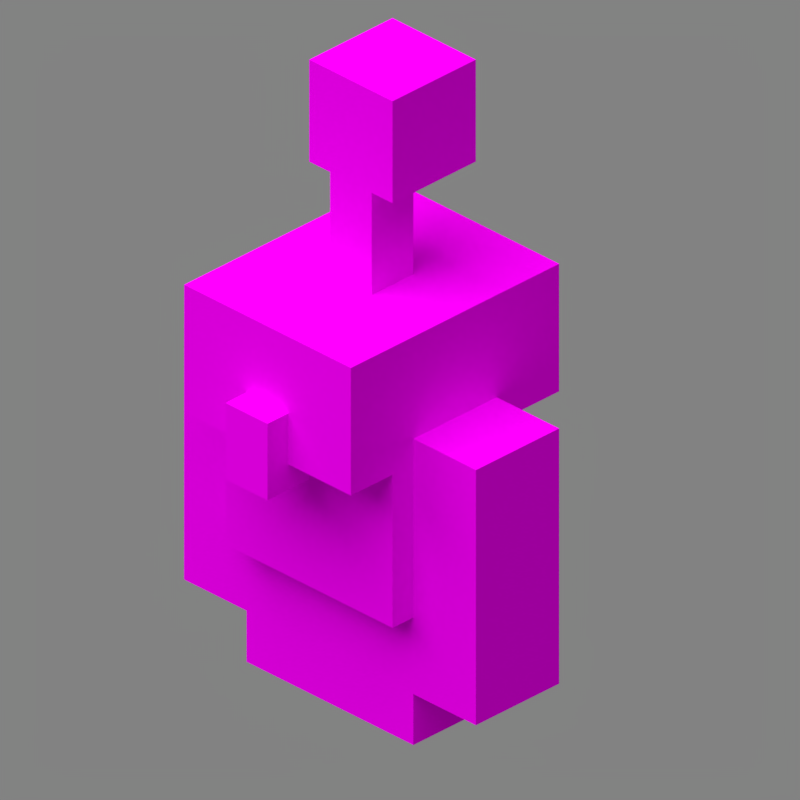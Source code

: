 # Source: copper_golem.blend  (saved by Blender 5.2.45; exported with 4.5.12 LTS)
import bpy
from mathutils import Matrix  # noqa: F401  (used for matrix-valued properties, if any)

bpy.ops.wm.read_factory_settings(use_empty=True)
scene = bpy.context.scene
scene.name = 'Scene'

# ---- collections
col_collection_1 = bpy.data.collections.new('Collection 1'); scene.collection.children.link(col_collection_1)

# ---- images (referenced by path relative to the original .blend; pixels are not part of the script)
import os
ASSET_DIR = os.environ.get("B2B_ASSET_DIR", "")  # directory of the original .blend (textures are referenced by path, not embedded)
HERE = os.path.dirname(os.path.abspath(__file__))  # packed textures are extracted next to this script under _unpacked/

def load_image(name, relpath, width, height, colorspace="sRGB"):
    """Load a texture the original file referenced (path relative to the .blend, or extracted next to this script)."""
    p = next((c for c in (os.path.join(HERE, relpath), os.path.join(ASSET_DIR, relpath)) if relpath and os.path.exists(c)), "")
    if p:
        img = bpy.data.images.load(p, check_existing=True)
        img.name = name
    else:  # same state as the original file: an image datablock whose file is absent (Cycles renders it pink)
        img = bpy.data.images.new(name, width, height)
        img.source = "FILE"
        img.filepath = "//" + (relpath or name)
    img.colorspace_settings.name = colorspace
    return img
img_main_png = load_image('main.png', 'assets/minecraft/textures/block/poplar_planks.png', 1024, 1024, 'sRGB')
img_copper_golem_png = load_image('copper_golem.png', 'assets/minecraft/textures/entity/copper_golem/copper_golem_oxidized.png', 1024, 1024, 'sRGB')

# ---- materials (node trees are filled in below, after node groups)
mat_main = bpy.data.materials.new('Main')
mat_main.surface_render_method = 'BLENDED'
mat_main.blend_method = 'BLEND'
mat_main.use_backface_culling = True
mat_main.use_backface_culling_lightprobe_volume = False
mat_m_55e0bcf6_0478_0e09_898c_10ba7e4c81a9 = bpy.data.materials.new('m_55e0bcf6-0478-0e09-898c-10ba7e4c81a9')
mat_m_55e0bcf6_0478_0e09_898c_10ba7e4c81a9.roughness = 1.0

# ---- material node trees
mat_main.use_nodes = True; mat_main.node_tree.nodes.clear()
_N = mat_main.node_tree.nodes; _L = mat_main.node_tree.links
n0 = _N.new('ShaderNodeOutputMaterial'); n0.name = 'Material Output'; n0.location = (300, 300)
n0.target = 'CYCLES'
n1 = _N.new('ShaderNodeBsdfPrincipled'); n1.name = 'Principled BSDF'; n1.location = (-285, 400)
n1.distribution = 'GGX'
n1.subsurface_method = 'BURLEY'
n1.inputs[2].default_value = 1.0
n1.inputs[3].default_value = 1.45
n1.inputs[13].default_value = 0.0
n1.inputs[20].default_value = 0.0
n1.inputs[27].default_value = (0.0, 0.0, 0.0, 1.0)
n1.inputs[28].default_value = 1.0
n2 = _N.new('ShaderNodeTexImage'); n2.name = 'Image Texture'; n2.location = (-896, 175)
n2.image = img_main_png
n2.interpolation = 'Closest'
n3 = _N.new('ShaderNodeOutputMaterial'); n3.name = 'Material Output.001'; n3.location = (-302, -48)
n3.target = 'EEVEE'
n4 = _N.new('ShaderNodeMixShader'); n4.name = 'Mix Shader'; n4.location = (-302, -48)
n4.label = 'Disable Shadow'
n4.hide = True
n5 = _N.new('ShaderNodeLightPath'); n5.name = 'Light Path'; n5.location = (-14, -29)
n5.hide = True
n6 = _N.new('ShaderNodeBsdfTransparent'); n6.name = 'Transparent BSDF'; n6.location = (-36, -82)
n6.hide = True
_L.new(n1.outputs[0], n0.inputs[0])
_L.new(n2.outputs[1], n1.inputs[4])
_L.new(n2.outputs[0], n1.inputs[0])
_L.new(n1.outputs[0], n4.inputs[1])
_L.new(n4.outputs[0], n3.inputs[0])
_L.new(n5.outputs[1], n4.inputs[0])
_L.new(n6.outputs[0], n4.inputs[2])
n0.is_active_output = True
mat_m_55e0bcf6_0478_0e09_898c_10ba7e4c81a9.use_nodes = True; mat_m_55e0bcf6_0478_0e09_898c_10ba7e4c81a9.node_tree.nodes.clear()
_N = mat_m_55e0bcf6_0478_0e09_898c_10ba7e4c81a9.node_tree.nodes; _L = mat_m_55e0bcf6_0478_0e09_898c_10ba7e4c81a9.node_tree.links
n0 = _N.new('ShaderNodeTexImage'); n0.name = 'Image Texture'; n0.location = (-480, 300)
n0.image = img_copper_golem_png
n0.interpolation = 'Closest'
n1 = _N.new('ShaderNodeOutputMaterial'); n1.name = 'Material Output.001'; n1.location = (626, -14)
n1.target = 'CYCLES'
n2 = _N.new('ShaderNodeBsdfPrincipled'); n2.name = 'Principled BSDF.001'; n2.location = (41, 86)
n2.distribution = 'GGX'
n2.subsurface_method = 'BURLEY'
n2.inputs[2].default_value = 1.0
n2.inputs[3].default_value = 1.45
n2.inputs[13].default_value = 0.0
n2.inputs[20].default_value = 0.0
n2.inputs[27].default_value = (0.0, 0.0, 0.0, 1.0)
n2.inputs[28].default_value = 1.0
n3 = _N.new('ShaderNodeOutputMaterial'); n3.name = 'Material Output.002'; n3.location = (23, -362)
n3.target = 'EEVEE'
n4 = _N.new('ShaderNodeMixShader'); n4.name = 'Mix Shader'; n4.location = (23, -362)
n4.label = 'Disable Shadow'
n4.hide = True
n5 = _N.new('ShaderNodeLightPath'); n5.name = 'Light Path'; n5.location = (311, -344)
n5.hide = True
n6 = _N.new('ShaderNodeBsdfTransparent'); n6.name = 'Transparent BSDF'; n6.location = (290, -396)
n6.hide = True
_L.new(n2.outputs[0], n1.inputs[0])
_L.new(n2.outputs[0], n4.inputs[1])
_L.new(n4.outputs[0], n3.inputs[0])
_L.new(n5.outputs[1], n4.inputs[0])
_L.new(n6.outputs[0], n4.inputs[2])
_L.new(n0.outputs[0], n2.inputs[0])
_L.new(n0.outputs[1], n2.inputs[4])
n1.is_active_output = True

# ---- world
world_world = bpy.data.worlds.new('World'); scene.world = world_world
world_world.use_nodes = True; world_world.node_tree.nodes.clear()
_N = world_world.node_tree.nodes; _L = world_world.node_tree.links
n0 = _N.new('ShaderNodeBackground'); n0.name = 'Background'; n0.location = (10, 300)
n0.inputs[0].default_value = (0.225, 0.225, 0.225, 1.0)
n1 = _N.new('ShaderNodeOutputWorld'); n1.name = 'World Output'; n1.location = (300, 300)
_L.new(n0.outputs[0], n1.inputs[0])
n1.is_active_output = True
world_world.color = (0.3268, 0.3268, 0.3268)
world_world.use_sun_shadow = False
world_world.sun_shadow_jitter_overblur = 0.0
world_world.cycles.sampling_method = 'MANUAL'

# ---- cameras
cam_camera = bpy.data.cameras.new('Camera')
cam_camera.type = 'ORTHO'
cam_camera.clip_end = 100.0
cam_camera.lens = 35.0
cam_camera.sensor_width = 32.0
cam_camera.sensor_height = 18.0
cam_camera.ortho_scale = 5.08
cam_camera.dof.focus_distance = 0.0
cam_camera.dof.aperture_fstop = 128.0

# ---- lights
light_sun = bpy.data.lights.new('Sun', 'SUN')
light_sun.transmission_factor = 0.0
light_sun.angle = 1.309
light_sun.energy = 3.2
light_sun.shadow_soft_size = 0.125

# ---- meshes
me_cube = bpy.data.meshes.new('Cube')
me_cube.from_pydata([(1.0, 1.0, -1.0), (1.0, -1.0, -1.0), (-1.0, -1.0, -1.0), (-1.0, 1.0, -1.0), (1.0, 1.0, 1.0), (1.0, -1.0, 1.0), (-1.0, -1.0, 1.0), (-1.0, 1.0, 1.0)], [], [(0, 1, 2, 3), (4, 7, 6, 5), (0, 4, 5, 1), (1, 5, 6, 2), (2, 6, 7, 3), (4, 0, 3, 7)])
_uv = me_cube.uv_layers.new(name='UVMap')
_uv.uv.foreach_set('vector', [1.0, 0.0, 1.0, 1.0, 0.0, 1.0, 0.0, 0.0, 1.0, 1.0, 0.0, 1.0, 0.0, 0.0, 1.0, 0.0, 1.0, 0.0, 1.0, 1.0, 0.0, 1.0, 0.0, 0.0, 1.0, 0.0, 1.0, 1.0, 0.0, 1.0, 0.0, 0.0, 1.0, 0.0, 1.0, 1.0, 0.0, 1.0, 0.0, 0.0, 0.0, 1.0, 0.0, 0.0, 1.0, 0.0, 1.0, 1.0])
me_cube.materials.append(mat_main)
me_cube.use_remesh_preserve_volume = False
me_cube.use_remesh_preserve_attributes = False
me_cube.use_mirror_vertex_groups = False
me_cube.update()
me_arm_left = bpy.data.meshes.new('arm_left')
me_arm_left.from_pydata([(-0.25, 0.75, 0.125), (-0.25, 0.75, -0.125), (-0.25, 0.125, 0.125), (-0.25, 0.125, -0.125), (-0.4375, 0.75, -0.125), (-0.4375, 0.75, 0.125), (-0.4375, 0.125, -0.125), (-0.4375, 0.125, 0.125)], [], [(3, 6, 4, 1), (2, 3, 1, 0), (7, 2, 0, 5), (6, 7, 5, 4), (5, 0, 1, 4), (6, 3, 2, 7)])
me_arm_left.polygons.foreach_set('use_smooth', [True] * 6)
_k = set([(0, 1), (0, 2), (0, 5), (1, 3), (1, 4), (2, 3), (2, 7), (3, 6), (4, 5), (4, 6), (5, 7), (6, 7)])
me_arm_left.attributes.new('sharp_edge', 'BOOLEAN', 'EDGE').data.foreach_set('value', [ (min(e.vertices), max(e.vertices)) in _k for e in me_arm_left.edges])
_uv = me_arm_left.uv_layers.new(name='UVMap')
_uv.uv.foreach_set('vector', [0.6719, 0.5312, 0.625, 0.5312, 0.625, 0.6875, 0.6719, 0.6875, 0.7344, 0.5312, 0.6719, 0.5312, 0.6719, 0.6875, 0.7344, 0.6875, 0.7812, 0.5312, 0.7344, 0.5312, 0.7344, 0.6875, 0.7812, 0.6875, 0.625, 0.5312, 0.5625, 0.5312, 0.5625, 0.6875, 0.625, 0.6875, 0.6719, 0.6875, 0.625, 0.6875, 0.625, 0.75, 0.6719, 0.75, 0.6719, 0.6875, 0.7188, 0.6875, 0.7188, 0.75, 0.6719, 0.75])
me_arm_left.materials.append(mat_m_55e0bcf6_0478_0e09_898c_10ba7e4c81a9)
me_arm_left.update()
me_arm_left.normals_split_custom_set([tuple(v) for v in zip(*[iter([0.0, 0.0, -1.0, 0.0, 0.0, -1.0, 0.0, 0.0, -1.0, 0.0, 0.0, -1.0, 1.0, 0.0, 0.0, 1.0, 0.0, 0.0, 1.0, 0.0, 0.0, 1.0, 0.0, 0.0, 0.0, 0.0, 1.0, 0.0, 0.0, 1.0, 0.0, 0.0, 1.0, 0.0, 0.0, 1.0, -1.0, 0.0, 0.0, -1.0, 0.0, 0.0, -1.0, 0.0, 0.0, -1.0, 0.0, 0.0, 0.0, 1.0, 0.0, 0.0, 1.0, 0.0, 0.0, 1.0, 0.0, 0.0, 1.0, 0.0, 0.0, -1.0, 0.0, 0.0, -1.0, 0.0, 0.0, -1.0, 0.0, 0.0, -1.0, 0.0])] * 3)])
me_arm_right = bpy.data.meshes.new('arm_right')
me_arm_right.from_pydata([(0.4375, 0.75, 0.125), (0.4375, 0.75, -0.125), (0.4375, 0.125, 0.125), (0.4375, 0.125, -0.125), (0.25, 0.75, -0.125), (0.25, 0.75, 0.125), (0.25, 0.125, -0.125), (0.25, 0.125, 0.125)], [], [(3, 6, 4, 1), (2, 3, 1, 0), (7, 2, 0, 5), (6, 7, 5, 4), (5, 0, 1, 4), (6, 3, 2, 7)])
me_arm_right.polygons.foreach_set('use_smooth', [True] * 6)
_k = set([(0, 1), (0, 2), (0, 5), (1, 3), (1, 4), (2, 3), (2, 7), (3, 6), (4, 5), (4, 6), (5, 7), (6, 7)])
me_arm_right.attributes.new('sharp_edge', 'BOOLEAN', 'EDGE').data.foreach_set('value', [ (min(e.vertices), max(e.vertices)) in _k for e in me_arm_right.edges])
_uv = me_arm_right.uv_layers.new(name='UVMap')
_uv.uv.foreach_set('vector', [0.8906, 0.5312, 0.8438, 0.5312, 0.8438, 0.6875, 0.8906, 0.6875, 0.8438, 0.5312, 0.7812, 0.5312, 0.7812, 0.6875, 0.8438, 0.6875, 1.0, 0.5312, 0.9531, 0.5312, 0.9531, 0.6875, 1.0, 0.6875, 0.9531, 0.5312, 0.8906, 0.5312, 0.8906, 0.6875, 0.9531, 0.6875, 0.8906, 0.6875, 0.8438, 0.6875, 0.8438, 0.75, 0.8906, 0.75, 0.8906, 0.6875, 0.9375, 0.6875, 0.9375, 0.75, 0.8906, 0.75])
me_arm_right.materials.append(mat_m_55e0bcf6_0478_0e09_898c_10ba7e4c81a9)
me_arm_right.update()
me_arm_right.normals_split_custom_set([tuple(v) for v in zip(*[iter([0.0, 0.0, -1.0, 0.0, 0.0, -1.0, 0.0, 0.0, -1.0, 0.0, 0.0, -1.0, 1.0, 0.0, 0.0, 1.0, 0.0, 0.0, 1.0, 0.0, 0.0, 1.0, 0.0, 0.0, 0.0, 0.0, 1.0, 0.0, 0.0, 1.0, 0.0, 0.0, 1.0, 0.0, 0.0, 1.0, -1.0, 0.0, 0.0, -1.0, 0.0, 0.0, -1.0, 0.0, 0.0, -1.0, 0.0, 0.0, 0.0, 1.0, 0.0, 0.0, 1.0, 0.0, 0.0, 1.0, 0.0, 0.0, 1.0, 0.0, 0.0, -1.0, 0.0, 0.0, -1.0, 0.0, 0.0, -1.0, 0.0, 0.0, -1.0, 0.0])] * 3)])
me_body = bpy.data.meshes.new('body')
me_body.from_pydata([(0.25, 0.6875, 0.1875), (0.25, 0.6875, -0.1875), (0.25, 0.3125, 0.1875), (0.25, 0.3125, -0.1875), (-0.25, 0.6875, -0.1875), (-0.25, 0.6875, 0.1875), (-0.25, 0.3125, -0.1875), (-0.25, 0.3125, 0.1875)], [], [(3, 6, 4, 1), (2, 3, 1, 0), (7, 2, 0, 5), (6, 7, 5, 4), (5, 0, 1, 4), (6, 3, 2, 7)])
me_body.polygons.foreach_set('use_smooth', [True] * 6)
_k = set([(0, 1), (0, 2), (0, 5), (1, 3), (1, 4), (2, 3), (2, 7), (3, 6), (4, 5), (4, 6), (5, 7), (6, 7)])
me_body.attributes.new('sharp_edge', 'BOOLEAN', 'EDGE').data.foreach_set('value', [ (min(e.vertices), max(e.vertices)) in _k for e in me_body.edges])
_uv = me_body.uv_layers.new(name='UVMap')
_uv.uv.foreach_set('vector', [0.09375, 0.5781, 0.2188, 0.5781, 0.2188, 0.6719, 0.09375, 0.6719, 0.0, 0.5781, 0.09375, 0.5781, 0.09375, 0.6719, 0.0, 0.6719, 0.3125, 0.5781, 0.4375, 0.5781, 0.4375, 0.6719, 0.3125, 0.6719, 0.2188, 0.5781, 0.3125, 0.5781, 0.3125, 0.6719, 0.2188, 0.6719, 0.09375, 0.6719, 0.2188, 0.6719, 0.2188, 0.7656, 0.09375, 0.7656, 0.2188, 0.6719, 0.3438, 0.6719, 0.3438, 0.7656, 0.2188, 0.7656])
me_body.materials.append(mat_m_55e0bcf6_0478_0e09_898c_10ba7e4c81a9)
me_body.update()
me_body.normals_split_custom_set([tuple(v) for v in zip(*[iter([0.0, 0.0, -1.0, 0.0, 0.0, -1.0, 0.0, 0.0, -1.0, 0.0, 0.0, -1.0, 1.0, 0.0, 0.0, 1.0, 0.0, 0.0, 1.0, 0.0, 0.0, 1.0, 0.0, 0.0, 0.0, 0.0, 1.0, 0.0, 0.0, 1.0, 0.0, 0.0, 1.0, 0.0, 0.0, 1.0, -1.0, 0.0, 0.0, -1.0, 0.0, 0.0, -1.0, 0.0, 0.0, -1.0, 0.0, 0.0, 0.0, 1.0, 0.0, 0.0, 1.0, 0.0, 0.0, 1.0, 0.0, 0.0, 1.0, 0.0, 0.0, -1.0, 0.0, 0.0, -1.0, 0.0, 0.0, -1.0, 0.0, 0.0, -1.0, 0.0])] * 3)])
me_foot_left = bpy.data.meshes.new('foot_left')
me_foot_left.from_pydata([(0.0, 0.3125, 0.125), (0.0, 0.3125, -0.125), (0.0, 0.0, 0.125), (0.0, 0.0, -0.125), (-0.25, 0.3125, -0.125), (-0.25, 0.3125, 0.125), (-0.25, 0.0, -0.125), (-0.25, 0.0, 0.125)], [], [(3, 6, 4, 1), (2, 3, 1, 0), (7, 2, 0, 5), (6, 7, 5, 4), (5, 0, 1, 4), (6, 3, 2, 7)])
me_foot_left.polygons.foreach_set('use_smooth', [True] * 6)
_k = set([(0, 1), (0, 2), (0, 5), (1, 3), (1, 4), (2, 3), (2, 7), (3, 6), (4, 5), (4, 6), (5, 7), (6, 7)])
me_foot_left.attributes.new('sharp_edge', 'BOOLEAN', 'EDGE').data.foreach_set('value', [ (min(e.vertices), max(e.vertices)) in _k for e in me_foot_left.edges])
_uv = me_foot_left.uv_layers.new(name='UVMap')
_uv.uv.foreach_set('vector', [0.0625, 0.4375, 0.125, 0.4375, 0.125, 0.5156, 0.0625, 0.5156, 0.0, 0.4375, 0.0625, 0.4375, 0.0625, 0.5156, 0.0, 0.5156, 0.1875, 0.4375, 0.25, 0.4375, 0.25, 0.5156, 0.1875, 0.5156, 0.125, 0.4375, 0.1875, 0.4375, 0.1875, 0.5156, 0.125, 0.5156, 0.0625, 0.5156, 0.125, 0.5156, 0.125, 0.5781, 0.0625, 0.5781, 0.125, 0.5156, 0.1875, 0.5156, 0.1875, 0.5781, 0.125, 0.5781])
me_foot_left.materials.append(mat_m_55e0bcf6_0478_0e09_898c_10ba7e4c81a9)
me_foot_left.update()
me_foot_left.normals_split_custom_set([tuple(v) for v in zip(*[iter([0.0, 0.0, -1.0, 0.0, 0.0, -1.0, 0.0, 0.0, -1.0, 0.0, 0.0, -1.0, 1.0, 0.0, 0.0, 1.0, 0.0, 0.0, 1.0, 0.0, 0.0, 1.0, 0.0, 0.0, 0.0, 0.0, 1.0, 0.0, 0.0, 1.0, 0.0, 0.0, 1.0, 0.0, 0.0, 1.0, -1.0, 0.0, 0.0, -1.0, 0.0, 0.0, -1.0, 0.0, 0.0, -1.0, 0.0, 0.0, 0.0, 1.0, 0.0, 0.0, 1.0, 0.0, 0.0, 1.0, 0.0, 0.0, 1.0, 0.0, 0.0, -1.0, 0.0, 0.0, -1.0, 0.0, 0.0, -1.0, 0.0, 0.0, -1.0, 0.0])] * 3)])
me_foot_right = bpy.data.meshes.new('foot_right')
me_foot_right.from_pydata([(0.25, 0.3125, 0.125), (0.25, 0.3125, -0.125), (0.25, 0.0, 0.125), (0.25, 0.0, -0.125), (0.0, 0.3125, -0.125), (0.0, 0.3125, 0.125), (0.0, 0.0, -0.125), (0.0, 0.0, 0.125)], [], [(3, 6, 4, 1), (2, 3, 1, 0), (7, 2, 0, 5), (6, 7, 5, 4), (5, 0, 1, 4), (6, 3, 2, 7)])
me_foot_right.polygons.foreach_set('use_smooth', [True] * 6)
_k = set([(0, 1), (0, 2), (0, 5), (1, 3), (1, 4), (2, 3), (2, 7), (3, 6), (4, 5), (4, 6), (5, 7), (6, 7)])
me_foot_right.attributes.new('sharp_edge', 'BOOLEAN', 'EDGE').data.foreach_set('value', [ (min(e.vertices), max(e.vertices)) in _k for e in me_foot_right.edges])
_uv = me_foot_right.uv_layers.new(name='UVMap')
_uv.uv.foreach_set('vector', [0.3125, 0.4375, 0.375, 0.4375, 0.375, 0.5156, 0.3125, 0.5156, 0.25, 0.4375, 0.3125, 0.4375, 0.3125, 0.5156, 0.25, 0.5156, 0.4375, 0.4375, 0.5, 0.4375, 0.5, 0.5156, 0.4375, 0.5156, 0.375, 0.4375, 0.4375, 0.4375, 0.4375, 0.5156, 0.375, 0.5156, 0.3125, 0.5156, 0.375, 0.5156, 0.375, 0.5781, 0.3125, 0.5781, 0.375, 0.5156, 0.4375, 0.5156, 0.4375, 0.5781, 0.375, 0.5781])
me_foot_right.materials.append(mat_m_55e0bcf6_0478_0e09_898c_10ba7e4c81a9)
me_foot_right.update()
me_foot_right.normals_split_custom_set([tuple(v) for v in zip(*[iter([0.0, 0.0, -1.0, 0.0, 0.0, -1.0, 0.0, 0.0, -1.0, 0.0, 0.0, -1.0, 1.0, 0.0, 0.0, 1.0, 0.0, 0.0, 1.0, 0.0, 0.0, 1.0, 0.0, 0.0, 0.0, 0.0, 1.0, 0.0, 0.0, 1.0, 0.0, 0.0, 1.0, 0.0, 0.0, 1.0, -1.0, 0.0, 0.0, -1.0, 0.0, 0.0, -1.0, 0.0, 0.0, -1.0, 0.0, 0.0, 0.0, 1.0, 0.0, 0.0, 1.0, 0.0, 0.0, 1.0, 0.0, 0.0, 1.0, 0.0, 0.0, -1.0, 0.0, 0.0, -1.0, 0.0, 0.0, -1.0, 0.0, 0.0, -1.0, 0.0])] * 3)])
me_head = bpy.data.meshes.new('head')
me_head.from_pydata([(0.25, 1.0, 0.3125), (0.25, 1.0, -0.3125), (0.25, 0.6875, 0.3125), (0.25, 0.6875, -0.3125), (-0.25, 1.0, -0.3125), (-0.25, 1.0, 0.3125), (-0.25, 0.6875, -0.3125), (-0.25, 0.6875, 0.3125)], [], [(3, 6, 4, 1), (2, 3, 1, 0), (7, 2, 0, 5), (6, 7, 5, 4), (5, 0, 1, 4), (6, 3, 2, 7)])
me_head.polygons.foreach_set('use_smooth', [True] * 6)
_k = set([(0, 1), (0, 2), (0, 5), (1, 3), (1, 4), (2, 3), (2, 7), (3, 6), (4, 5), (4, 6), (5, 7), (6, 7)])
me_head.attributes.new('sharp_edge', 'BOOLEAN', 'EDGE').data.foreach_set('value', [ (min(e.vertices), max(e.vertices)) in _k for e in me_head.edges])
_uv = me_head.uv_layers.new(name='UVMap')
_uv.uv.foreach_set('vector', [0.1562, 0.7656, 0.2812, 0.7656, 0.2812, 0.8438, 0.1562, 0.8438, 0.0, 0.7656, 0.1562, 0.7656, 0.1562, 0.8438, 0.0, 0.8438, 0.4375, 0.7656, 0.5625, 0.7656, 0.5625, 0.8438, 0.4375, 0.8438, 0.2812, 0.7656, 0.4375, 0.7656, 0.4375, 0.8438, 0.2812, 0.8438, 0.1562, 0.8438, 0.2812, 0.8438, 0.2812, 1.0, 0.1562, 1.0, 0.2812, 0.8438, 0.4062, 0.8438, 0.4062, 1.0, 0.2812, 1.0])
me_head.materials.append(mat_m_55e0bcf6_0478_0e09_898c_10ba7e4c81a9)
me_head.update()
me_head.normals_split_custom_set([tuple(v) for v in zip(*[iter([0.0, 0.0, -1.0, 0.0, 0.0, -1.0, 0.0, 0.0, -1.0, 0.0, 0.0, -1.0, 1.0, 0.0, 0.0, 1.0, 0.0, 0.0, 1.0, 0.0, 0.0, 1.0, 0.0, 0.0, 0.0, 0.0, 1.0, 0.0, 0.0, 1.0, 0.0, 0.0, 1.0, 0.0, 0.0, 1.0, -1.0, 0.0, 0.0, -1.0, 0.0, 0.0, -1.0, 0.0, 0.0, -1.0, 0.0, 0.0, 0.0, 1.0, 0.0, 0.0, 1.0, 0.0, 0.0, 1.0, 0.0, 0.0, 1.0, 0.0, 0.0, -1.0, 0.0, 0.0, -1.0, 0.0, 0.0, -1.0, 0.0, 0.0, -1.0, 0.0])] * 3)])
me_lightning_rod_body = bpy.data.meshes.new('lightning_rod_body')
me_lightning_rod_body.from_pydata([(0.0625, 1.25, 0.0625), (0.0625, 1.25, -0.0625), (0.0625, 1.0, 0.0625), (0.0625, 1.0, -0.0625), (-0.0625, 1.25, -0.0625), (-0.0625, 1.25, 0.0625), (-0.0625, 1.0, -0.0625), (-0.0625, 1.0, 0.0625)], [], [(3, 6, 4, 1), (2, 3, 1, 0), (7, 2, 0, 5), (6, 7, 5, 4), (5, 0, 1, 4), (6, 3, 2, 7)])
me_lightning_rod_body.polygons.foreach_set('use_smooth', [True] * 6)
_k = set([(0, 1), (0, 2), (0, 5), (1, 3), (1, 4), (2, 3), (2, 7), (3, 6), (4, 5), (4, 6), (5, 7), (6, 7)])
me_lightning_rod_body.attributes.new('sharp_edge', 'BOOLEAN', 'EDGE').data.foreach_set('value', [ (min(e.vertices), max(e.vertices)) in _k for e in me_lightning_rod_body.edges])
_uv = me_lightning_rod_body.uv_layers.new(name='UVMap')
_uv.uv.foreach_set('vector', [0.6094, 0.7812, 0.6406, 0.7812, 0.6406, 0.8438, 0.6094, 0.8438, 0.5781, 0.7812, 0.6094, 0.7812, 0.6094, 0.8438, 0.5781, 0.8438, 0.6406, 0.7812, 0.6719, 0.7812, 0.6719, 0.8438, 0.6406, 0.8438, 0.6719, 0.7812, 0.7031, 0.7812, 0.7031, 0.8438, 0.6719, 0.8438, 0.6094, 0.8438, 0.6406, 0.8438, 0.6406, 0.875, 0.6094, 0.875, 0.6406, 0.8438, 0.6719, 0.8438, 0.6719, 0.875, 0.6406, 0.875])
me_lightning_rod_body.materials.append(mat_m_55e0bcf6_0478_0e09_898c_10ba7e4c81a9)
me_lightning_rod_body.update()
me_lightning_rod_body.normals_split_custom_set([tuple(v) for v in zip(*[iter([0.0, 0.0, -1.0, 0.0, 0.0, -1.0, 0.0, 0.0, -1.0, 0.0, 0.0, -1.0, 1.0, 0.0, 0.0, 1.0, 0.0, 0.0, 1.0, 0.0, 0.0, 1.0, 0.0, 0.0, 0.0, 0.0, 1.0, 0.0, 0.0, 1.0, 0.0, 0.0, 1.0, 0.0, 0.0, 1.0, -1.0, 0.0, 0.0, -1.0, 0.0, 0.0, -1.0, 0.0, 0.0, -1.0, 0.0, 0.0, 0.0, 1.0, 0.0, 0.0, 1.0, 0.0, 0.0, 1.0, 0.0, 0.0, 1.0, 0.0, 0.0, -1.0, 0.0, 0.0, -1.0, 0.0, 0.0, -1.0, 0.0, 0.0, -1.0, 0.0])] * 3)])
me_lightning_rod_head = bpy.data.meshes.new('lightning_rod_head')
me_lightning_rod_head.from_pydata([(0.125, 1.5, 0.1875), (0.125, 1.5, -0.0625), (0.125, 1.25, 0.1875), (0.125, 1.25, -0.0625), (-0.125, 1.5, -0.0625), (-0.125, 1.5, 0.1875), (-0.125, 1.25, -0.0625), (-0.125, 1.25, 0.1875)], [], [(3, 6, 4, 1), (2, 3, 1, 0), (7, 2, 0, 5), (6, 7, 5, 4), (5, 0, 1, 4), (6, 3, 2, 7)])
me_lightning_rod_head.polygons.foreach_set('use_smooth', [True] * 6)
_k = set([(0, 1), (0, 2), (0, 5), (1, 3), (1, 4), (2, 3), (2, 7), (3, 6), (4, 5), (4, 6), (5, 7), (6, 7)])
me_lightning_rod_head.attributes.new('sharp_edge', 'BOOLEAN', 'EDGE').data.foreach_set('value', [ (min(e.vertices), max(e.vertices)) in _k for e in me_lightning_rod_head.edges])
_uv = me_lightning_rod_head.uv_layers.new(name='UVMap')
_uv.uv.foreach_set('vector', [0.6406, 0.875, 0.7031, 0.875, 0.7031, 0.9375, 0.6406, 0.9375, 0.5781, 0.875, 0.6406, 0.875, 0.6406, 0.9375, 0.5781, 0.9375, 0.7031, 0.875, 0.7656, 0.875, 0.7656, 0.9375, 0.7031, 0.9375, 0.7656, 0.875, 0.8281, 0.875, 0.8281, 0.9375, 0.7656, 0.9375, 0.6406, 0.9375, 0.7031, 0.9375, 0.7031, 1.0, 0.6406, 1.0, 0.7031, 0.9375, 0.7656, 0.9375, 0.7656, 1.0, 0.7031, 1.0])
me_lightning_rod_head.materials.append(mat_m_55e0bcf6_0478_0e09_898c_10ba7e4c81a9)
me_lightning_rod_head.update()
me_lightning_rod_head.normals_split_custom_set([tuple(v) for v in zip(*[iter([0.0, 0.0, -1.0, 0.0, 0.0, -1.0, 0.0, 0.0, -1.0, 0.0, 0.0, -1.0, 1.0, 0.0, 0.0, 1.0, 0.0, 0.0, 1.0, 0.0, 0.0, 1.0, 0.0, 0.0, 0.0, 0.0, 1.0, 0.0, 0.0, 1.0, 0.0, 0.0, 1.0, 0.0, 0.0, 1.0, -1.0, 0.0, 0.0, -1.0, 0.0, 0.0, -1.0, 0.0, 0.0, -1.0, 0.0, 0.0, 0.0, 1.0, 0.0, 0.0, 1.0, 0.0, 0.0, 1.0, 0.0, 0.0, 1.0, 0.0, 0.0, -1.0, 0.0, 0.0, -1.0, 0.0, 0.0, -1.0, 0.0, 0.0, -1.0, 0.0])] * 3)])
me_nose = bpy.data.meshes.new('nose')
me_nose.from_pydata([(0.0625, 0.8125, -0.25), (0.0625, 0.8125, -0.375), (0.0625, 0.625, -0.25), (0.0625, 0.625, -0.375), (-0.0625, 0.8125, -0.375), (-0.0625, 0.8125, -0.25), (-0.0625, 0.625, -0.375), (-0.0625, 0.625, -0.25)], [], [(3, 6, 4, 1), (2, 3, 1, 0), (7, 2, 0, 5), (6, 7, 5, 4), (5, 0, 1, 4), (6, 3, 2, 7)])
me_nose.polygons.foreach_set('use_smooth', [True] * 6)
_k = set([(0, 1), (0, 2), (0, 5), (1, 3), (1, 4), (2, 3), (2, 7), (3, 6), (4, 5), (4, 6), (5, 7), (6, 7)])
me_nose.attributes.new('sharp_edge', 'BOOLEAN', 'EDGE').data.foreach_set('value', [ (min(e.vertices), max(e.vertices)) in _k for e in me_nose.edges])
_uv = me_nose.uv_layers.new(name='UVMap')
_uv.uv.foreach_set('vector', [0.9062, 0.9219, 0.9375, 0.9219, 0.9375, 0.9688, 0.9062, 0.9688, 0.875, 0.9219, 0.9062, 0.9219, 0.9062, 0.9688, 0.875, 0.9688, 0.9688, 0.9219, 1.0, 0.9219, 1.0, 0.9688, 0.9688, 0.9688, 0.9375, 0.9219, 0.9688, 0.9219, 0.9688, 0.9688, 0.9375, 0.9688, 0.9062, 0.9688, 0.9375, 0.9688, 0.9375, 1.0, 0.9062, 1.0, 0.9375, 0.9688, 0.9688, 0.9688, 0.9688, 1.0, 0.9375, 1.0])
me_nose.materials.append(mat_m_55e0bcf6_0478_0e09_898c_10ba7e4c81a9)
me_nose.update()
me_nose.normals_split_custom_set([tuple(v) for v in zip(*[iter([0.0, 0.0, -1.0, 0.0, 0.0, -1.0, 0.0, 0.0, -1.0, 0.0, 0.0, -1.0, 1.0, 0.0, 0.0, 1.0, 0.0, 0.0, 1.0, 0.0, 0.0, 1.0, 0.0, 0.0, 0.0, 0.0, 1.0, 0.0, 0.0, 1.0, 0.0, 0.0, 1.0, 0.0, 0.0, 1.0, -1.0, 0.0, 0.0, -1.0, 0.0, 0.0, -1.0, 0.0, 0.0, -1.0, 0.0, 0.0, 0.0, 1.0, 0.0, 0.0, 1.0, 0.0, 0.0, 1.0, 0.0, 0.0, 1.0, 0.0, 0.0, -1.0, 0.0, 0.0, -1.0, 0.0, 0.0, -1.0, 0.0, 0.0, -1.0, 0.0])] * 3)])

# ---- objects
ob_cube = bpy.data.objects.new('Cube', me_cube)
ob_camera = bpy.data.objects.new('Camera', cam_camera)
ob_sun = bpy.data.objects.new('Sun', light_sun)
ob_arm_left = bpy.data.objects.new('arm_left', me_arm_left)
ob_arm_right = bpy.data.objects.new('arm_right', me_arm_right)
ob_body = bpy.data.objects.new('body', me_body)
ob_foot_left = bpy.data.objects.new('foot_left', me_foot_left)
ob_foot_right = bpy.data.objects.new('foot_right', me_foot_right)
ob_head = bpy.data.objects.new('head', me_head)
ob_lightning_rod_body = bpy.data.objects.new('lightning_rod_body', me_lightning_rod_body)
ob_lightning_rod_head = bpy.data.objects.new('lightning_rod_head', me_lightning_rod_head)
ob_nose = bpy.data.objects.new('nose', me_nose)

# ---- transforms, parenting, visibility, modifiers, constraints
ob_cube.location = (0.0, 0.0, 0.0)
ob_cube.scale = (1.6, 1.6, 1.6)
ob_cube.lock_rotations_4d = False
ob_cube.empty_display_type = 'ARROWS'
ob_cube.hide_render = True
ob_cube.visible_shadow = False
ob_cube.lineart.crease_threshold = 0.0
ob_camera.location = (4.8, -4.8, 3.919)
ob_camera.rotation_euler = (1.047, 0.0, 0.7854)
ob_camera.lock_rotations_4d = False
ob_camera.empty_display_type = 'ARROWS'
ob_camera.color = (0.0, 0.0, 0.0, 0.0)
ob_camera.display_type = 'WIRE'
ob_camera.lineart.crease_threshold = 0.0
ob_sun.location = (-1.899, -3.194, 0.0)
ob_sun.rotation_euler = (0.4479, -0.09363, 0.0003983)
ob_sun.lineart.crease_threshold = 0.0
ob_arm_left.location = (0.2759, -0.5312, -1.745)
ob_arm_left.rotation_euler = (1.571, -0.0, 3.142)
ob_arm_left.scale = (2.995, 2.995, 2.995)
ob_arm_right.location = (0.2759, -0.5312, -1.745)
ob_arm_right.rotation_euler = (1.571, -0.0, 3.142)
ob_arm_right.scale = (2.995, 2.995, 2.995)
ob_body.location = (0.2759, -0.5312, -1.745)
ob_body.rotation_euler = (1.571, -0.0, 3.142)
ob_body.scale = (2.995, 2.995, 2.995)
ob_foot_left.location = (0.2759, -0.5312, -1.745)
ob_foot_left.rotation_euler = (1.571, -0.0, 3.142)
ob_foot_left.scale = (2.995, 2.995, 2.995)
ob_foot_right.location = (0.2759, -0.5312, -1.745)
ob_foot_right.rotation_euler = (1.571, -0.0, 3.142)
ob_foot_right.scale = (2.995, 2.995, 2.995)
ob_head.location = (0.2759, -0.5312, -1.745)
ob_head.rotation_euler = (1.571, -0.0, 3.142)
ob_head.scale = (2.995, 2.995, 2.995)
ob_lightning_rod_body.location = (0.2759, -0.5312, -1.745)
ob_lightning_rod_body.rotation_euler = (1.571, -0.0, 3.142)
ob_lightning_rod_body.scale = (2.995, 2.995, 2.995)
ob_lightning_rod_head.location = (0.2759, -0.5312, -1.745)
ob_lightning_rod_head.rotation_euler = (1.571, -0.0, 3.142)
ob_lightning_rod_head.scale = (2.995, 2.995, 2.995)
ob_nose.location = (0.2759, -0.5312, -1.745)
ob_nose.rotation_euler = (1.571, -0.0, 3.142)
ob_nose.scale = (2.995, 2.995, 2.995)

# ---- collection membership
col_collection_1.objects.link(ob_cube)
col_collection_1.objects.link(ob_camera)
col_collection_1.objects.link(ob_sun)
col_collection_1.objects.link(ob_arm_left)
col_collection_1.objects.link(ob_arm_right)
col_collection_1.objects.link(ob_body)
col_collection_1.objects.link(ob_foot_left)
col_collection_1.objects.link(ob_foot_right)
col_collection_1.objects.link(ob_head)
col_collection_1.objects.link(ob_lightning_rod_body)
col_collection_1.objects.link(ob_lightning_rod_head)
col_collection_1.objects.link(ob_nose)

# ---- scene / render settings (as saved in the file)
scene.camera = ob_camera
scene.frame_start = 1; scene.frame_end = 1; scene.frame_set(1)
scene.render.engine = 'BLENDER_EEVEE_NEXT'
scene.render.image_settings.color_depth = '16'
scene.render.image_settings.compression = 100
scene.render.resolution_x = 24
scene.render.resolution_y = 24
scene.render.dither_intensity = 0.0
scene.render.filter_size = 0.0
scene.render.film_transparent = True
scene.render.bake_bias = 0.0
scene.render.bake_samples = 0
scene.cycles.use_denoising = False
scene.cycles.samples = 128
scene.cycles.sampling_pattern = 'TABULATED_SOBOL'
scene.cycles.light_sampling_threshold = 0.0
scene.cycles.use_adaptive_sampling = False
scene.cycles.use_light_tree = False
scene.cycles.blur_glossy = 0.0
scene.cycles.sample_clamp_indirect = 0.0
scene.eevee.taa_samples = 1
scene.eevee.taa_render_samples = 1
scene.eevee.use_taa_reprojection = False
scene.eevee.fast_gi_thickness_near = 0.1
scene.eevee.fast_gi_thickness_far = 0.0
scene.eevee.light_threshold = 0.0
scene.view_settings.view_transform = 'Standard'
bpy.context.view_layer.update()
